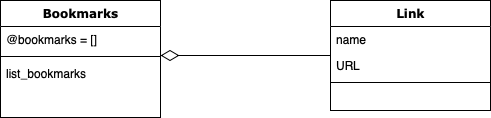

The diagram above was exported from draw.io. Its source (the exported page's mxGraphModel, read from the mxfile embedded in the PNG):
<mxGraphModel dx="896" dy="559" grid="1" gridSize="10" guides="1" tooltips="1" connect="1" arrows="1" fold="1" page="1" pageScale="1" pageWidth="1100" pageHeight="850" background="#ffffff" math="0" shadow="0">
  <root>
    <mxCell id="0" />
    <mxCell id="1" parent="0" />
    <mxCell id="78961159f06e98e8-121" style="edgeStyle=elbowEdgeStyle;html=1;labelBackgroundColor=none;startFill=0;startSize=8;endArrow=diamondThin;endFill=0;endSize=16;fontFamily=Verdana;fontSize=12;elbow=vertical;" parent="1" source="78961159f06e98e8-30" target="78961159f06e98e8-17" edge="1">
      <mxGeometry relative="1" as="geometry">
        <mxPoint x="250" y="259.88235294117635" as="targetPoint" />
      </mxGeometry>
    </mxCell>
    <mxCell id="78961159f06e98e8-17" value="Bookmarks" style="swimlane;html=1;fontStyle=1;align=center;verticalAlign=top;childLayout=stackLayout;horizontal=1;startSize=26;horizontalStack=0;resizeParent=1;resizeLast=0;collapsible=1;marginBottom=0;swimlaneFillColor=#ffffff;rounded=0;shadow=0;comic=0;labelBackgroundColor=none;strokeWidth=1;fillColor=none;fontFamily=Verdana;fontSize=12" parent="1" vertex="1">
      <mxGeometry x="100" y="140" width="160" height="117" as="geometry" />
    </mxCell>
    <mxCell id="78961159f06e98e8-21" value="@bookmarks = []" style="text;html=1;strokeColor=none;fillColor=none;align=left;verticalAlign=top;spacingLeft=4;spacingRight=4;whiteSpace=wrap;overflow=hidden;rotatable=0;points=[[0,0.5],[1,0.5]];portConstraint=eastwest;" parent="78961159f06e98e8-17" vertex="1">
      <mxGeometry y="26" width="160" height="26" as="geometry" />
    </mxCell>
    <mxCell id="78961159f06e98e8-19" value="" style="line;html=1;strokeWidth=1;fillColor=none;align=left;verticalAlign=middle;spacingTop=-1;spacingLeft=3;spacingRight=3;rotatable=0;labelPosition=right;points=[];portConstraint=eastwest;" parent="78961159f06e98e8-17" vertex="1">
      <mxGeometry y="52" width="160" height="8" as="geometry" />
    </mxCell>
    <mxCell id="78961159f06e98e8-20" value="list_bookmarks" style="text;html=1;strokeColor=none;fillColor=none;align=left;verticalAlign=top;spacingLeft=4;spacingRight=4;whiteSpace=wrap;overflow=hidden;rotatable=0;points=[[0,0.5],[1,0.5]];portConstraint=eastwest;" parent="78961159f06e98e8-17" vertex="1">
      <mxGeometry y="60" width="160" height="26" as="geometry" />
    </mxCell>
    <mxCell id="78961159f06e98e8-30" value="Link" style="swimlane;html=1;fontStyle=1;align=center;verticalAlign=top;childLayout=stackLayout;horizontal=1;startSize=26;horizontalStack=0;resizeParent=1;resizeLast=0;collapsible=1;marginBottom=0;swimlaneFillColor=#ffffff;rounded=0;shadow=0;comic=0;labelBackgroundColor=none;strokeWidth=1;fillColor=none;fontFamily=Verdana;fontSize=12" parent="1" vertex="1">
      <mxGeometry x="430" y="140" width="160" height="110" as="geometry" />
    </mxCell>
    <mxCell id="78961159f06e98e8-31" value="name" style="text;html=1;strokeColor=none;fillColor=none;align=left;verticalAlign=top;spacingLeft=4;spacingRight=4;whiteSpace=wrap;overflow=hidden;rotatable=0;points=[[0,0.5],[1,0.5]];portConstraint=eastwest;" parent="78961159f06e98e8-30" vertex="1">
      <mxGeometry y="26" width="160" height="26" as="geometry" />
    </mxCell>
    <mxCell id="78961159f06e98e8-32" value="URL" style="text;html=1;strokeColor=none;fillColor=none;align=left;verticalAlign=top;spacingLeft=4;spacingRight=4;whiteSpace=wrap;overflow=hidden;rotatable=0;points=[[0,0.5],[1,0.5]];portConstraint=eastwest;" parent="78961159f06e98e8-30" vertex="1">
      <mxGeometry y="52" width="160" height="26" as="geometry" />
    </mxCell>
    <mxCell id="78961159f06e98e8-38" value="" style="line;html=1;strokeWidth=1;fillColor=none;align=left;verticalAlign=middle;spacingTop=-1;spacingLeft=3;spacingRight=3;rotatable=0;labelPosition=right;points=[];portConstraint=eastwest;" parent="78961159f06e98e8-30" vertex="1">
      <mxGeometry y="78" width="160" height="8" as="geometry" />
    </mxCell>
  </root>
</mxGraphModel>